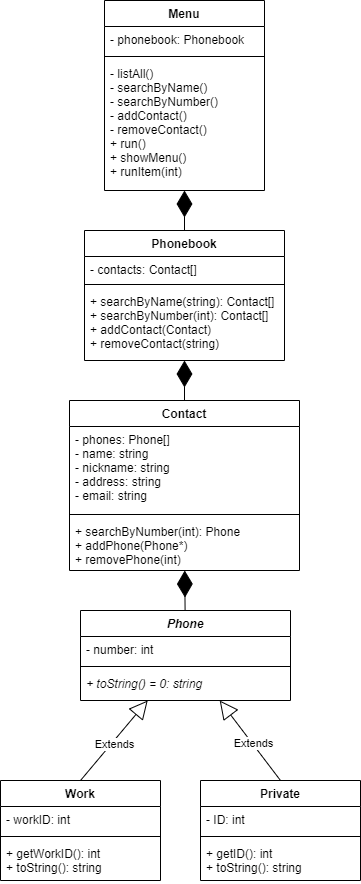

The diagram above was exported from draw.io. Its source (the exported page's mxGraphModel, read from the mxfile embedded in the PNG):
<mxGraphModel dx="1422" dy="798" grid="1" gridSize="10" guides="1" tooltips="1" connect="1" arrows="1" fold="1" page="1" pageScale="1" pageWidth="827" pageHeight="1169" math="0" shadow="0">
  <root>
    <mxCell id="0" />
    <mxCell id="1" parent="0" />
    <mxCell id="2" value="" style="endArrow=diamondThin;endFill=1;endSize=24;html=1;" edge="1" source="23" target="30" parent="1">
      <mxGeometry width="160" relative="1" as="geometry">
        <mxPoint x="388" y="630" as="sourcePoint" />
        <mxPoint x="548" y="630" as="targetPoint" />
      </mxGeometry>
    </mxCell>
    <mxCell id="3" value="Extends" style="endArrow=block;endSize=16;endFill=0;html=1;exitX=0.5;exitY=0;exitDx=0;exitDy=0;" edge="1" source="15" target="23" parent="1">
      <mxGeometry x="-0.0844" y="-1" width="160" relative="1" as="geometry">
        <mxPoint x="175.44" y="864" as="sourcePoint" />
        <mxPoint x="439.0638297872342" y="748" as="targetPoint" />
        <mxPoint as="offset" />
      </mxGeometry>
    </mxCell>
    <mxCell id="4" value="Extends" style="endArrow=block;endSize=16;endFill=0;html=1;exitX=0.5;exitY=0;exitDx=0;exitDy=0;" edge="1" source="19" target="23" parent="1">
      <mxGeometry x="-0.062" y="-3" width="160" relative="1" as="geometry">
        <mxPoint x="175.44" y="864" as="sourcePoint" />
        <mxPoint x="388.0799999999999" y="748" as="targetPoint" />
        <mxPoint as="offset" />
      </mxGeometry>
    </mxCell>
    <mxCell id="5" value="" style="endArrow=diamondThin;endFill=1;endSize=24;html=1;exitX=0.5;exitY=0;exitDx=0;exitDy=0;" edge="1" source="27" target="10" parent="1">
      <mxGeometry width="160" relative="1" as="geometry">
        <mxPoint x="398" y="660" as="sourcePoint" />
        <mxPoint x="558" y="660" as="targetPoint" />
      </mxGeometry>
    </mxCell>
    <mxCell id="6" value="" style="endArrow=diamondThin;endFill=1;endSize=24;html=1;exitX=0.5;exitY=0;exitDx=0;exitDy=0;" edge="1" source="7" target="11" parent="1">
      <mxGeometry width="160" relative="1" as="geometry">
        <mxPoint x="418" y="240" as="sourcePoint" />
        <mxPoint x="558" y="220" as="targetPoint" />
      </mxGeometry>
    </mxCell>
    <mxCell id="7" value="Phonebook" style="swimlane;fontStyle=1;align=center;verticalAlign=top;childLayout=stackLayout;horizontal=1;startSize=26;horizontalStack=0;resizeParent=1;resizeParentMax=0;resizeLast=0;collapsible=1;marginBottom=0;" vertex="1" parent="1">
      <mxGeometry x="318" y="280" width="200" height="130" as="geometry" />
    </mxCell>
    <mxCell id="8" value="- contacts: Contact[]" style="text;strokeColor=none;fillColor=none;align=left;verticalAlign=top;spacingLeft=4;spacingRight=4;overflow=hidden;rotatable=0;points=[[0,0.5],[1,0.5]];portConstraint=eastwest;" vertex="1" parent="7">
      <mxGeometry y="26" width="200" height="24" as="geometry" />
    </mxCell>
    <mxCell id="9" value="" style="line;strokeWidth=1;fillColor=none;align=left;verticalAlign=middle;spacingTop=-1;spacingLeft=3;spacingRight=3;rotatable=0;labelPosition=right;points=[];portConstraint=eastwest;" vertex="1" parent="7">
      <mxGeometry y="50" width="200" height="8" as="geometry" />
    </mxCell>
    <mxCell id="10" value="+ searchByName(string): Contact[]&#10;+ searchByNumber(int): Contact[]&#10;+ addContact(Contact)&#10;+ removeContact(string)" style="text;strokeColor=none;fillColor=none;align=left;verticalAlign=top;spacingLeft=4;spacingRight=4;overflow=hidden;rotatable=0;points=[[0,0.5],[1,0.5]];portConstraint=eastwest;" vertex="1" parent="7">
      <mxGeometry y="58" width="200" height="72" as="geometry" />
    </mxCell>
    <mxCell id="11" value="Menu" style="swimlane;fontStyle=1;align=center;verticalAlign=top;childLayout=stackLayout;horizontal=1;startSize=26;horizontalStack=0;resizeParent=1;resizeParentMax=0;resizeLast=0;collapsible=1;marginBottom=0;" vertex="1" parent="1">
      <mxGeometry x="338" y="50" width="160" height="190" as="geometry" />
    </mxCell>
    <mxCell id="12" value="- phonebook: Phonebook" style="text;strokeColor=none;fillColor=none;align=left;verticalAlign=top;spacingLeft=4;spacingRight=4;overflow=hidden;rotatable=0;points=[[0,0.5],[1,0.5]];portConstraint=eastwest;" vertex="1" parent="11">
      <mxGeometry y="26" width="160" height="26" as="geometry" />
    </mxCell>
    <mxCell id="13" value="" style="line;strokeWidth=1;fillColor=none;align=left;verticalAlign=middle;spacingTop=-1;spacingLeft=3;spacingRight=3;rotatable=0;labelPosition=right;points=[];portConstraint=eastwest;" vertex="1" parent="11">
      <mxGeometry y="52" width="160" height="8" as="geometry" />
    </mxCell>
    <mxCell id="14" value="- listAll()&#10;- searchByName()&#10;- searchByNumber()&#10;- addContact()&#10;- removeContact()&#10;+ run()&#10;+ showMenu()&#10;+ runItem(int)" style="text;strokeColor=none;fillColor=none;align=left;verticalAlign=top;spacingLeft=4;spacingRight=4;overflow=hidden;rotatable=0;points=[[0,0.5],[1,0.5]];portConstraint=eastwest;" vertex="1" parent="11">
      <mxGeometry y="60" width="160" height="130" as="geometry" />
    </mxCell>
    <mxCell id="15" value="Private" style="swimlane;fontStyle=1;align=center;verticalAlign=top;childLayout=stackLayout;horizontal=1;startSize=26;horizontalStack=0;resizeParent=1;resizeParentMax=0;resizeLast=0;collapsible=1;marginBottom=0;" vertex="1" parent="1">
      <mxGeometry x="434" y="830" width="160" height="100" as="geometry" />
    </mxCell>
    <mxCell id="16" value="- ID: int" style="text;strokeColor=none;fillColor=none;align=left;verticalAlign=top;spacingLeft=4;spacingRight=4;overflow=hidden;rotatable=0;points=[[0,0.5],[1,0.5]];portConstraint=eastwest;" vertex="1" parent="15">
      <mxGeometry y="26" width="160" height="26" as="geometry" />
    </mxCell>
    <mxCell id="17" value="" style="line;strokeWidth=1;fillColor=none;align=left;verticalAlign=middle;spacingTop=-1;spacingLeft=3;spacingRight=3;rotatable=0;labelPosition=right;points=[];portConstraint=eastwest;" vertex="1" parent="15">
      <mxGeometry y="52" width="160" height="8" as="geometry" />
    </mxCell>
    <mxCell id="18" value="+ getID(): int&#10;+ toString(): string" style="text;strokeColor=none;fillColor=none;align=left;verticalAlign=top;spacingLeft=4;spacingRight=4;overflow=hidden;rotatable=0;points=[[0,0.5],[1,0.5]];portConstraint=eastwest;" vertex="1" parent="15">
      <mxGeometry y="60" width="160" height="40" as="geometry" />
    </mxCell>
    <mxCell id="19" value="Work" style="swimlane;fontStyle=1;align=center;verticalAlign=top;childLayout=stackLayout;horizontal=1;startSize=26;horizontalStack=0;resizeParent=1;resizeParentMax=0;resizeLast=0;collapsible=1;marginBottom=0;" vertex="1" parent="1">
      <mxGeometry x="234" y="830" width="160" height="100" as="geometry" />
    </mxCell>
    <mxCell id="20" value="- workID: int" style="text;strokeColor=none;fillColor=none;align=left;verticalAlign=top;spacingLeft=4;spacingRight=4;overflow=hidden;rotatable=0;points=[[0,0.5],[1,0.5]];portConstraint=eastwest;" vertex="1" parent="19">
      <mxGeometry y="26" width="160" height="26" as="geometry" />
    </mxCell>
    <mxCell id="21" value="" style="line;strokeWidth=1;fillColor=none;align=left;verticalAlign=middle;spacingTop=-1;spacingLeft=3;spacingRight=3;rotatable=0;labelPosition=right;points=[];portConstraint=eastwest;" vertex="1" parent="19">
      <mxGeometry y="52" width="160" height="8" as="geometry" />
    </mxCell>
    <mxCell id="22" value="+ getWorkID(): int&#10;+ toString(): string" style="text;strokeColor=none;fillColor=none;align=left;verticalAlign=top;spacingLeft=4;spacingRight=4;overflow=hidden;rotatable=0;points=[[0,0.5],[1,0.5]];portConstraint=eastwest;" vertex="1" parent="19">
      <mxGeometry y="60" width="160" height="40" as="geometry" />
    </mxCell>
    <mxCell id="23" value="Phone" style="swimlane;fontStyle=3;align=center;verticalAlign=top;childLayout=stackLayout;horizontal=1;startSize=26;horizontalStack=0;resizeParent=1;resizeParentMax=0;resizeLast=0;collapsible=1;marginBottom=0;" vertex="1" parent="1">
      <mxGeometry x="314" y="660" width="210" height="90" as="geometry" />
    </mxCell>
    <mxCell id="24" value="- number: int" style="text;strokeColor=none;fillColor=none;align=left;verticalAlign=top;spacingLeft=4;spacingRight=4;overflow=hidden;rotatable=0;points=[[0,0.5],[1,0.5]];portConstraint=eastwest;" vertex="1" parent="23">
      <mxGeometry y="26" width="210" height="26" as="geometry" />
    </mxCell>
    <mxCell id="25" value="" style="line;strokeWidth=1;fillColor=none;align=left;verticalAlign=middle;spacingTop=-1;spacingLeft=3;spacingRight=3;rotatable=0;labelPosition=right;points=[];portConstraint=eastwest;" vertex="1" parent="23">
      <mxGeometry y="52" width="210" height="8" as="geometry" />
    </mxCell>
    <mxCell id="26" value="+ toString() = 0: string" style="text;align=left;verticalAlign=top;spacingLeft=4;spacingRight=4;overflow=hidden;rotatable=0;points=[[0,0.5],[1,0.5]];portConstraint=eastwest;fontStyle=2" vertex="1" parent="23">
      <mxGeometry y="60" width="210" height="30" as="geometry" />
    </mxCell>
    <mxCell id="27" value="Contact" style="swimlane;fontStyle=1;align=center;verticalAlign=top;childLayout=stackLayout;horizontal=1;startSize=26;horizontalStack=0;resizeParent=1;resizeParentMax=0;resizeLast=0;collapsible=1;marginBottom=0;" vertex="1" parent="1">
      <mxGeometry x="303" y="450" width="230" height="170" as="geometry" />
    </mxCell>
    <mxCell id="28" value="- phones: Phone[]&#10;- name: string&#10;- nickname: string&#10;- address: string&#10;- email: string" style="text;strokeColor=none;fillColor=none;align=left;verticalAlign=top;spacingLeft=4;spacingRight=4;overflow=hidden;rotatable=0;points=[[0,0.5],[1,0.5]];portConstraint=eastwest;" vertex="1" parent="27">
      <mxGeometry y="26" width="230" height="84" as="geometry" />
    </mxCell>
    <mxCell id="29" value="" style="line;strokeWidth=1;fillColor=none;align=left;verticalAlign=middle;spacingTop=-1;spacingLeft=3;spacingRight=3;rotatable=0;labelPosition=right;points=[];portConstraint=eastwest;" vertex="1" parent="27">
      <mxGeometry y="110" width="230" height="8" as="geometry" />
    </mxCell>
    <mxCell id="30" value="+ searchByNumber(int): Phone&#10;+ addPhone(Phone*)&#10;+ removePhone(int)" style="text;strokeColor=none;fillColor=none;align=left;verticalAlign=top;spacingLeft=4;spacingRight=4;overflow=hidden;rotatable=0;points=[[0,0.5],[1,0.5]];portConstraint=eastwest;" vertex="1" parent="27">
      <mxGeometry y="118" width="230" height="52" as="geometry" />
    </mxCell>
  </root>
</mxGraphModel>